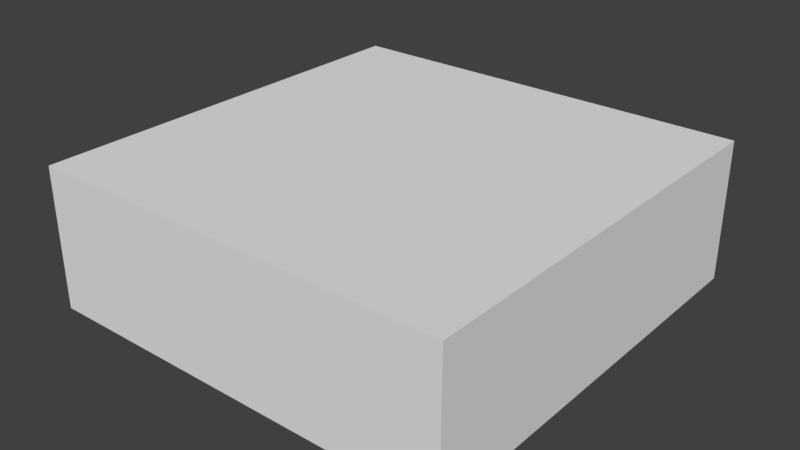 # Source: Mine.blend  (saved by Blender 2.79.0; exported with 4.5.12 LTS)
import bpy
from mathutils import Matrix  # noqa: F401  (used for matrix-valued properties, if any)

bpy.ops.wm.read_factory_settings(use_empty=True)
scene = bpy.context.scene
scene.name = 'Scene'

# ---- collections
col_collection_1 = bpy.data.collections.new('Collection 1'); scene.collection.children.link(col_collection_1)

# ---- materials (node trees are filled in below, after node groups)
mat_material = bpy.data.materials.new('Material')
mat_material.alpha_threshold = 0.0
mat_material.use_transparent_shadow = False
mat_material.roughness = 0.5
mat_material.line_color = (0.0, 0.0, 0.0, 1.0)

# ---- material node trees

# ---- world
world_world = bpy.data.worlds.new('World'); scene.world = world_world
world_world.color = (0.05088, 0.05088, 0.05088)
world_world.use_sun_shadow = False
world_world.sun_shadow_jitter_overblur = 0.0
world_world.cycles.sampling_method = 'MANUAL'

# ---- meshes
me_cube = bpy.data.meshes.new('Cube')
me_cube.from_pydata([(-0.00488, 0.004285, -0.01155), (-0.00488, 0.004285, 5.988), (-6.005, 0.004285, 5.988), (-6.005, 0.004285, -0.01155), (-0.004879, 2.004, -0.01155), (-0.004882, 2.004, 5.988), (-6.005, 2.004, 5.988), (-6.005, 2.004, -0.01155)], [], [(0, 1, 2, 3), (4, 7, 6, 5), (0, 4, 5, 1), (1, 5, 6, 2), (2, 6, 7, 3), (4, 0, 3, 7)])
me_cube.materials.append(mat_material)
me_cube.use_remesh_preserve_volume = False
me_cube.use_remesh_preserve_attributes = False
me_cube.use_mirror_vertex_groups = False
me_cube.update()

# ---- objects
ob_cube = bpy.data.objects.new('Cube', me_cube)

# ---- transforms, parenting, visibility, modifiers, constraints
ob_cube.location = (0.0, 0.0, 0.0)
ob_cube.rotation_euler = (1.571, -0.0, 0.0)
ob_cube.lock_rotations_4d = False
ob_cube.empty_display_type = 'ARROWS'
ob_cube.lineart.crease_threshold = 0.0

# ---- collection membership
col_collection_1.objects.link(ob_cube)

# ---- scene / render settings (as saved in the file)
scene.frame_start = 1; scene.frame_end = 250; scene.frame_set(1)
scene.render.engine = 'BLENDER_EEVEE_NEXT'
scene.render.resolution_percentage = 50
scene.render.dither_intensity = 0.0
scene.cycles.use_denoising = False
scene.cycles.samples = 128
scene.cycles.sampling_pattern = 'TABULATED_SOBOL'
scene.cycles.use_adaptive_sampling = False
scene.cycles.use_light_tree = False
scene.cycles.blur_glossy = 0.0
scene.cycles.sample_clamp_indirect = 0.0
scene.view_settings.view_transform = 'Standard'
bpy.context.view_layer.update()

# ---- added for rendering (the .blend has no active camera and no usable light): camera, sun
cam_auto = bpy.data.cameras.new('AutoCamera')
cam_auto.lens = 50.0
cam_auto.sensor_width = 36.0
cam_auto.clip_end = 1000.0
ob_auto_camera = bpy.data.objects.new('AutoCamera', cam_auto)
scene.collection.objects.link(ob_auto_camera)
ob_auto_camera.location = (5.06104, -12.6676, 7.45702)
ob_auto_camera.rotation_euler = (1.09748, -7.21219e-08, 0.694738)
scene.camera = ob_auto_camera
light_auto_sun = bpy.data.lights.new('AutoSun', 'SUN')
light_auto_sun.energy = 3.0
light_auto_sun.angle = 0.0523599
ob_auto_sun = bpy.data.objects.new('AutoSun', light_auto_sun)
scene.collection.objects.link(ob_auto_sun)
ob_auto_sun.rotation_euler = (0.872665, 0.174533, 0.523599)
bpy.context.view_layer.update()
